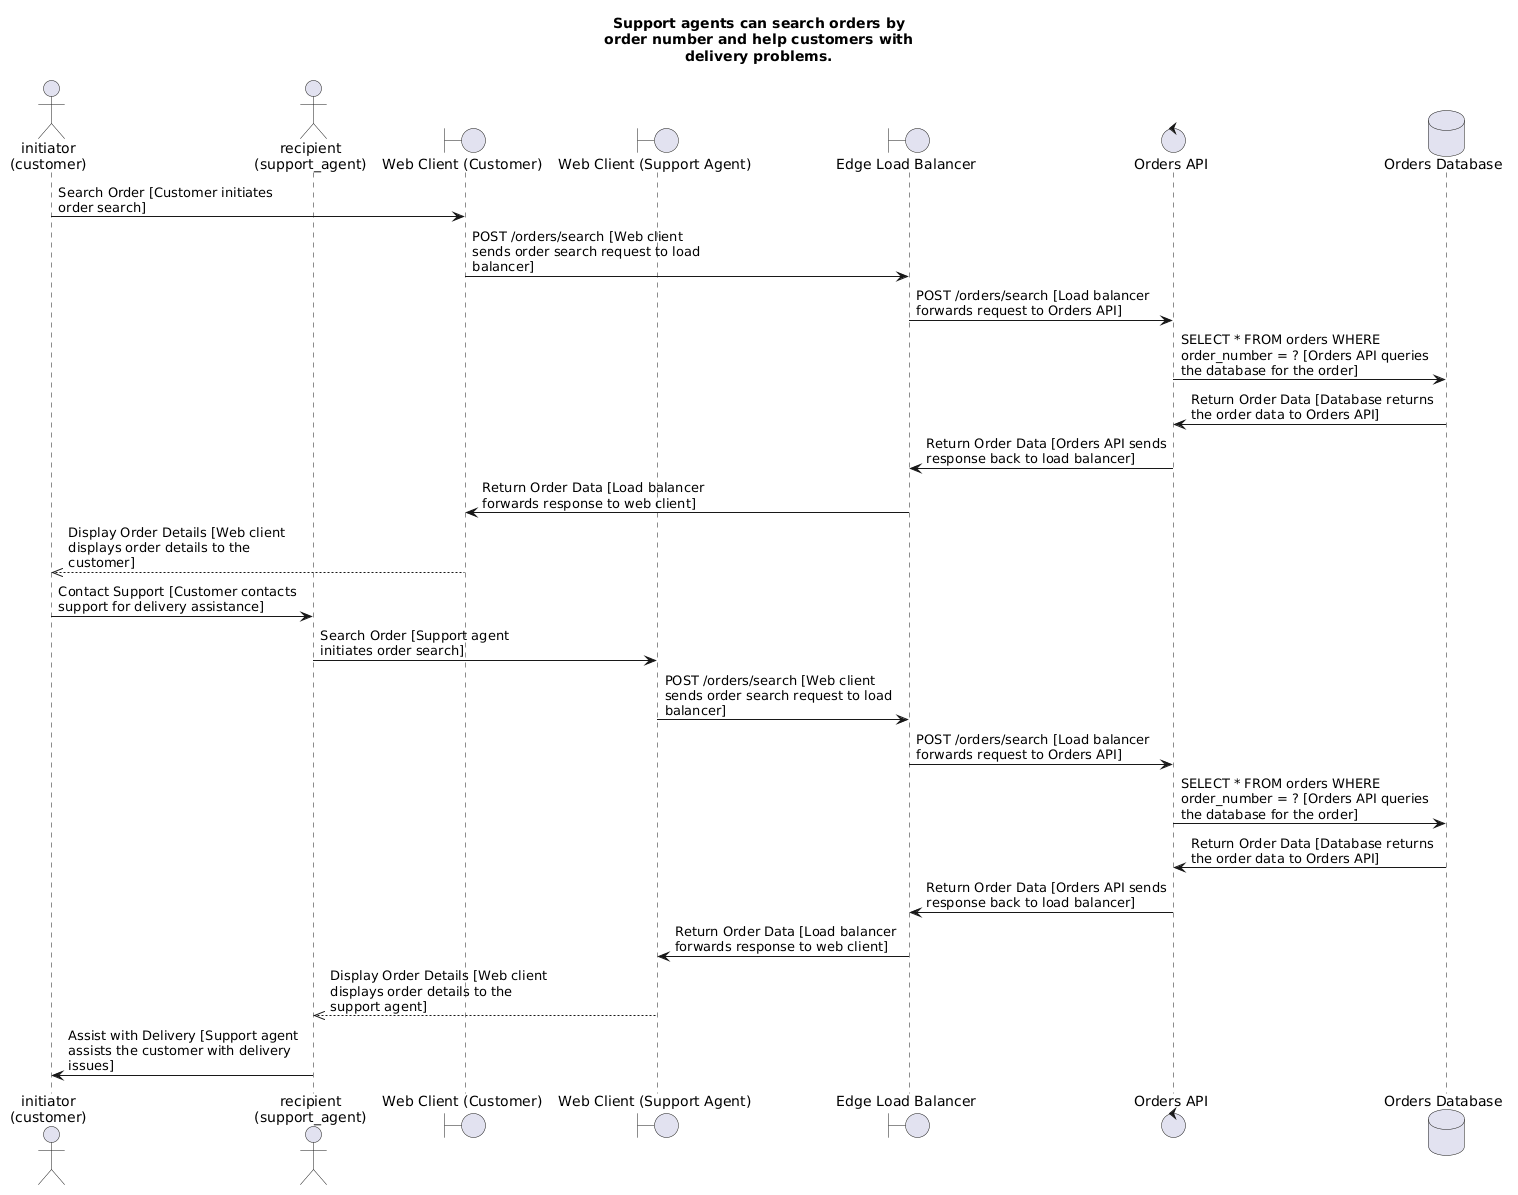

The diagram above was rendered by PlantUML. Its source (embedded in the PNG):
@startuml
title Support agents can search orders by\norder number and help customers with\ndelivery problems.
actor "initiator\n(customer)" as customer_1
actor "recipient\n(support_agent)" as support_agent_1
boundary "Web Client (Customer)" as web_client_customer
boundary "Web Client (Support Agent)" as web_client_support_agent
boundary "Edge Load Balancer" as edge_lb
control "Orders API" as orders_api
database "Orders Database" as orders_db

customer_1 -> web_client_customer : Search Order [Customer initiates\norder search]
web_client_customer -> edge_lb : POST /orders/search [Web client\nsends order search request to load\nbalancer]
edge_lb -> orders_api : POST /orders/search [Load balancer\nforwards request to Orders API]
orders_api -> orders_db : SELECT * FROM orders WHERE\norder_number = ? [Orders API queries\nthe database for the order]
orders_db -> orders_api : Return Order Data [Database returns\nthe order data to Orders API]
orders_api -> edge_lb : Return Order Data [Orders API sends\nresponse back to load balancer]
edge_lb -> web_client_customer : Return Order Data [Load balancer\nforwards response to web client]
web_client_customer -->> customer_1 : Display Order Details [Web client\ndisplays order details to the\ncustomer]
customer_1 -> support_agent_1 : Contact Support [Customer contacts\nsupport for delivery assistance]
support_agent_1 -> web_client_support_agent : Search Order [Support agent\ninitiates order search]
web_client_support_agent -> edge_lb : POST /orders/search [Web client\nsends order search request to load\nbalancer]
edge_lb -> orders_api : POST /orders/search [Load balancer\nforwards request to Orders API]
orders_api -> orders_db : SELECT * FROM orders WHERE\norder_number = ? [Orders API queries\nthe database for the order]
orders_db -> orders_api : Return Order Data [Database returns\nthe order data to Orders API]
orders_api -> edge_lb : Return Order Data [Orders API sends\nresponse back to load balancer]
edge_lb -> web_client_support_agent : Return Order Data [Load balancer\nforwards response to web client]
web_client_support_agent -->> support_agent_1 : Display Order Details [Web client\ndisplays order details to the\nsupport agent]
support_agent_1 -> customer_1 : Assist with Delivery [Support agent\nassists the customer with delivery\nissues]
@enduml